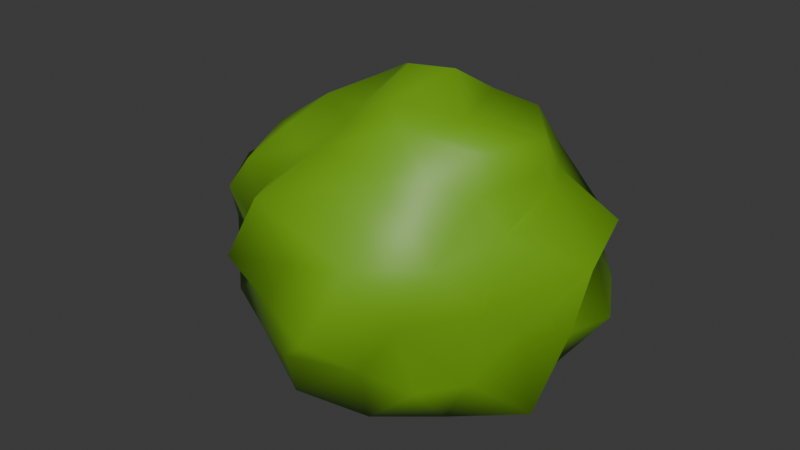# Source: bush.blend  (saved by Blender 4.5.90; exported with 4.5.12 LTS)
import bpy
from mathutils import Matrix  # noqa: F401  (used for matrix-valued properties, if any)

bpy.ops.wm.read_factory_settings(use_empty=True)
scene = bpy.context.scene
scene.name = 'Scene'

# ---- collections
col_collection = bpy.data.collections.new('Collection'); scene.collection.children.link(col_collection)

# ---- materials (node trees are filled in below, after node groups)
mat_material_003 = bpy.data.materials.new('Material.003')

# ---- material node trees
mat_material_003.use_nodes = True; mat_material_003.node_tree.nodes.clear()
_N = mat_material_003.node_tree.nodes; _L = mat_material_003.node_tree.links
n0 = _N.new('ShaderNodeBsdfPrincipled'); n0.name = 'Principled BSDF'; n0.location = (-200, 100)
n0.inputs[0].default_value = (0.1652, 0.3975, 0.008406, 1.0)
n1 = _N.new('ShaderNodeOutputMaterial'); n1.name = 'Material Output'; n1.location = (200, 100)
_L.new(n0.outputs[0], n1.inputs[0])
n1.is_active_output = True

# ---- world
world_world = bpy.data.worlds.new('World'); scene.world = world_world
world_world.use_nodes = True; world_world.node_tree.nodes.clear()
_N = world_world.node_tree.nodes; _L = world_world.node_tree.links
n0 = _N.new('ShaderNodeOutputWorld'); n0.name = 'World Output'; n0.location = (200, 100)
n1 = _N.new('ShaderNodeBackground'); n1.name = 'Background'; n1.location = (-200, 100)
n1.inputs[0].default_value = (0.05088, 0.05088, 0.05088, 1.0)
_L.new(n1.outputs[0], n0.inputs[0])
n0.is_active_output = True
world_world.color = (0.05088, 0.05088, 0.05088)
world_world.sun_shadow_jitter_overblur = 0.0

# ---- meshes
me_sphere = bpy.data.meshes.new('Sphere')
me_sphere.from_pydata([(-0.09246, 2.055, 1.555), (-0.1773, 2.111, 0.2139), (0.3179, 1.361, 2.963), (0.3196, 1.871, 2.37), (0.9069, 1.891, 1.825), (0.3831, 2.365, 0.8912), (0.3064, 1.56, -0.02884), (0.7055, 0.8419, 3.114), (0.9411, 1.018, 2.562), (1.374, 1.843, 1.412), (1.052, 2.149, 0.4091), (1.501, 1.189, 2.272), (1.841, 1.799, 1.122), (1.097, 1.5, -0.1048), (1.562, 1.014, 2.749), (1.858, 1.141, 1.575), (2.384, 1.107, 1.105), (1.936, 1.703, 0.3541), (0.6256, 0.8846, -0.451), (0.138, -0.3356, 3.9), (1.327, 0.755, 3.33), (2.161, 1.076, 2.065), (1.972, 0.91, 0.07836), (1.281, 0.8986, -0.2013), (0.8476, 0.4753, 3.517), (1.757, 0.6388, 2.658), (2.329, 0.7564, 1.61), (2.644, 0.6855, 0.7931), (1.927, 0.2226, 2.604), (2.655, 0.622, 2.213), (2.151, 0.1772, 0.09849), (1.122, -0.4493, 3.438), (1.375, 0.1033, 3.272), (2.819, -0.2025, 1.924), (2.556, -0.1158, 0.9258), (0.5056, 0.3019, -0.587), (1.888, 0.1084, 3.251), (2.073, -0.2405, 3.0), (2.136, -0.61, 1.018), (2.38, -0.6489, -0.09385), (1.336, -0.003356, -0.3684), (1.908, -0.7223, 2.265), (1.938, -1.343, 0.5286), (1.634, -0.8904, 3.3), (1.629, -0.8552, 2.693), (1.853, -1.993, 2.339), (2.117, -1.427, 1.581), (0.6755, -0.1009, 3.891), (1.19, -1.18, 2.915), (1.56, -1.918, 0.5291), (1.386, -1.117, -0.3391), (1.325, -2.01, 1.377), (0.7933, -1.275, 3.494), (0.7221, -1.625, 2.95), (0.9854, -2.485, 2.234), (0.8418, -2.078, 0.6019), (0.6069, -1.686, -0.3832), (0.7013, -0.8934, -0.7122), (-0.07611, -2.33, 1.88), (0.6434, -2.879, 1.295), (0.3634, -0.9452, 3.635), (-0.2952, -1.538, 3.05), (-0.616, -2.294, 2.573), (-0.02771, -2.486, 0.6919), (-0.1831, -2.189, -0.05405), (0.2894, -0.4803, -0.5845), (-0.5548, -2.269, 1.145), (-1.047, -1.919, 0.4464), (-0.3671, -0.9263, 3.169), (-0.8349, -1.275, 2.85), (-0.9851, -1.715, 2.452), (-1.283, -2.212, 1.525), (-0.3857, -0.6339, 3.311), (-1.312, -1.597, 1.673), (-1.624, -1.357, 1.135), (-1.432, -1.74, 0.8686), (-1.027, -1.378, -0.2214), (-0.4164, -1.154, -0.4331), (-1.262, -1.049, 2.972), (-1.607, -1.48, 2.535), (-2.046, -1.378, 0.3859), (-1.766, -0.6896, 2.786), (-2.22, -1.292, 1.891), (-2.495, -0.6737, 0.4444), (-1.083, -0.4759, 3.271), (-2.95, -0.2343, 1.843), (-2.656, -0.7902, 1.127), (-1.608, -0.6412, 0.1495), (-1.228, -0.4197, -0.1664), (-0.2441, -0.1948, -0.4519), (-1.726, 0.01535, 2.59), (-1.16, 0.2529, 3.212), (-2.117, 0.3698, 1.949), (-2.222, 0.1196, 0.8882), (-2.022, 0.111, 0.149), (-0.3983, 0.3332, -0.3697), (-0.6064, 0.04323, 3.512), (-2.024, 0.7854, 2.655), (-2.777, 0.9154, 1.307), (-1.252, 0.3753, -0.3195), (-1.764, 1.278, 2.649), (-2.599, 1.62, 1.841), (-1.863, 1.081, 0.5046), (-2.137, 0.7509, 0.01559), (-1.273, 0.9053, 3.158), (-2.156, 1.619, 1.022), (-1.11, 1.05, -0.05057), (-0.2376, 0.04484, 3.713), (-0.3696, 0.6654, 3.227), (-1.513, 1.854, 2.803), (-1.672, 1.978, 1.723), (-1.633, 1.743, 0.7902), (-0.9081, 1.888, -0.005898), (0.06392, 0.7579, 3.183), (-0.4578, 1.202, 3.064), (-0.5304, 1.575, 2.567), (-0.6632, 1.725, 1.743), (-0.7947, 2.36, 0.8492), (0.2406, 0.4116, 3.606), (-0.3091, 1.05, -0.1047)], [], [(5, 10, 1), (3, 4, 0), (89, 95, 35), (4, 9, 5), (118, 24, 113), (10, 13, 6), (2, 8, 3), (6, 13, 23), (8, 11, 4), (24, 20, 7), (12, 17, 10), (9, 11, 15), (118, 19, 47), (11, 14, 21), (15, 16, 12), (17, 22, 13), (16, 27, 17), (24, 32, 20), (14, 20, 25), (23, 40, 18), (15, 21, 26), (21, 25, 29), (26, 27, 16), (22, 27, 30), (32, 36, 20), (26, 29, 33), (24, 47, 31), (29, 28, 33), (30, 34, 39), (40, 39, 50), (35, 40, 65), (89, 35, 65), (33, 38, 34), (33, 41, 46), (33, 46, 38), (31, 43, 36), (50, 57, 40), (41, 44, 45), (47, 60, 31), (31, 60, 52), (31, 52, 43), (43, 52, 48), (43, 48, 44), (48, 52, 53), (51, 55, 49), (54, 59, 51), (56, 64, 77), (56, 77, 57), (59, 63, 55), (52, 60, 68), (55, 63, 64), (55, 64, 56), (58, 66, 59), (95, 18, 35), (77, 89, 65), (58, 62, 71), (60, 19, 72), (66, 67, 63), (68, 69, 61), (66, 75, 67), (62, 70, 73), (71, 75, 66), (72, 84, 68), (67, 75, 80), (74, 80, 75), (80, 87, 76), (76, 87, 88), (76, 88, 77), (73, 79, 82), (82, 86, 74), (107, 96, 72), (78, 81, 79), (81, 84, 90), (85, 93, 86), (86, 93, 83), (84, 96, 91), (83, 93, 94), (83, 94, 87), (85, 90, 92), (90, 91, 97), (85, 92, 98), (85, 98, 93), (94, 93, 103), (98, 102, 93), (92, 97, 101), (97, 104, 100), (99, 103, 106), (96, 107, 108), (96, 108, 91), (105, 111, 102), (102, 106, 103), (100, 104, 109), (106, 119, 99), (110, 111, 105), (102, 111, 112), (108, 114, 104), (109, 114, 115), (106, 112, 119), (107, 19, 118), (112, 117, 1), (114, 113, 2), (1, 6, 112), (115, 2, 3), (0, 5, 117), (2, 113, 7), (1, 10, 6), (119, 6, 18), (14, 7, 20), (0, 4, 5), (5, 9, 10), (113, 24, 7), (2, 7, 8), (4, 3, 8), (13, 10, 17), (6, 23, 18), (4, 11, 9), (9, 12, 10), (9, 15, 12), (118, 47, 24), (30, 23, 22), (8, 14, 11), (13, 22, 23), (15, 11, 21), (12, 16, 17), (22, 17, 27), (21, 14, 25), (35, 18, 40), (15, 26, 16), (26, 21, 29), (25, 20, 36), (34, 26, 33), (24, 31, 32), (30, 27, 34), (25, 36, 28), (29, 25, 28), (41, 28, 37), (40, 30, 39), (36, 37, 28), (39, 34, 38), (32, 31, 36), (42, 51, 49), (41, 37, 44), (40, 57, 65), (38, 46, 42), (39, 38, 42), (39, 42, 50), (37, 36, 43), (37, 43, 44), (46, 41, 45), (46, 45, 51), (56, 49, 55), (42, 49, 50), (45, 44, 48), (53, 45, 48), (50, 56, 57), (62, 54, 53), (45, 54, 51), (47, 19, 60), (51, 59, 55), (53, 52, 61), (53, 61, 62), (70, 61, 69), (65, 57, 77), (54, 58, 59), (52, 68, 61), (59, 66, 63), (77, 64, 76), (79, 69, 78), (58, 71, 66), (60, 72, 68), (64, 63, 67), (64, 67, 76), (71, 62, 73), (75, 73, 74), (73, 70, 79), (78, 68, 84), (19, 107, 72), (80, 86, 83), (67, 80, 76), (77, 88, 89), (73, 82, 74), (82, 79, 81), (90, 82, 81), (72, 96, 84), (80, 83, 87), (78, 84, 81), (89, 99, 95), (82, 85, 86), (94, 88, 87), (90, 84, 91), (110, 100, 109), (92, 90, 97), (98, 92, 101), (103, 93, 102), (97, 91, 104), (99, 94, 103), (101, 97, 100), (98, 101, 105), (98, 105, 102), (91, 108, 104), (101, 110, 105), (117, 110, 116), (109, 104, 114), (99, 119, 95), (102, 112, 106), (118, 108, 107), (116, 109, 115), (112, 111, 117), (108, 113, 114), (116, 0, 117), (117, 5, 1), (115, 114, 2), (119, 112, 6), (116, 115, 3), (0, 116, 3), (95, 119, 18), (14, 8, 7), (30, 40, 23), (34, 27, 26), (41, 33, 28), (42, 46, 51), (56, 50, 49), (53, 54, 45), (62, 58, 54), (70, 62, 61), (79, 70, 69), (75, 71, 73), (78, 69, 68), (80, 74, 86), (90, 85, 82), (89, 88, 99), (94, 99, 88), (110, 101, 100), (117, 111, 110), (118, 113, 108), (116, 110, 109)])
me_sphere.polygons.foreach_set('use_smooth', [True] * 236)
_uv = me_sphere.uv_layers.new(name='UVMap')
_uv.uv.foreach_set('vector', [0.4661, 0.9261, 0.466, 0.926, 0.4662, 0.9259, 0.4661, 0.9264, 0.466, 0.9263, 0.4662, 0.9263, 0.4661, 0.9254, 0.4664, 0.9255, 0.4659, 0.9255, 0.466, 0.9263, 0.466, 0.9262, 0.4661, 0.9261, 0.4661, 0.927, 0.4659, 0.9269, 0.4662, 0.9269, 0.466, 0.926, 0.466, 0.9258, 0.4661, 0.9258, 0.4661, 0.9266, 0.466, 0.9265, 0.4661, 0.9264, 0.4661, 0.9258, 0.466, 0.9258, 0.4659, 0.9257, 0.466, 0.9265, 0.4659, 0.9264, 0.466, 0.9263, 0.4659, 0.9269, 0.4659, 0.9267, 0.466, 0.9267, 0.4659, 0.9262, 0.4659, 0.926, 0.466, 0.926, 0.466, 0.9262, 0.4659, 0.9264, 0.4659, 0.9263, 0.4661, 0.927, 0.4659, 0.9271, 0.4657, 0.927, 0.4659, 0.9264, 0.4659, 0.9265, 0.4658, 0.9264, 0.4659, 0.9263, 0.4658, 0.9262, 0.4659, 0.9262, 0.4659, 0.926, 0.4658, 0.9259, 0.466, 0.9258, 0.4658, 0.9262, 0.4658, 0.9261, 0.4659, 0.926, 0.4659, 0.9269, 0.4657, 0.9268, 0.4659, 0.9267, 0.4659, 0.9265, 0.4659, 0.9267, 0.4658, 0.9265, 0.4659, 0.9257, 0.4657, 0.9257, 0.466, 0.9256, 0.4659, 0.9263, 0.4658, 0.9264, 0.4658, 0.9263, 0.4658, 0.9264, 0.4658, 0.9265, 0.4657, 0.9264, 0.4658, 0.9263, 0.4658, 0.9261, 0.4658, 0.9262, 0.4658, 0.9259, 0.4658, 0.9261, 0.4657, 0.9259, 0.4657, 0.9268, 0.4657, 0.9267, 0.4659, 0.9267, 0.4658, 0.9263, 0.4657, 0.9264, 0.4656, 0.9263, 0.4659, 0.9269, 0.4657, 0.927, 0.4656, 0.9269, 0.4657, 0.9264, 0.4657, 0.9265, 0.4656, 0.9263, 0.4657, 0.9259, 0.4657, 0.9261, 0.4656, 0.9259, 0.4657, 0.9257, 0.4656, 0.9259, 0.4655, 0.9258, 0.4659, 0.9255, 0.4657, 0.9257, 0.4654, 0.9255, 0.4656, 0.9254, 0.4659, 0.9255, 0.4654, 0.9255, 0.4656, 0.9263, 0.4656, 0.9261, 0.4657, 0.9261, 0.4656, 0.9263, 0.4656, 0.9264, 0.4655, 0.9262, 0.4656, 0.9263, 0.4655, 0.9262, 0.4656, 0.9261, 0.4656, 0.9269, 0.4655, 0.9266, 0.4657, 0.9267, 0.4655, 0.9258, 0.4654, 0.9256, 0.4657, 0.9257, 0.4656, 0.9264, 0.4655, 0.9265, 0.4654, 0.9263, 0.4657, 0.927, 0.4653, 0.9269, 0.4656, 0.9269, 0.4656, 0.9269, 0.4653, 0.9269, 0.4654, 0.9267, 0.4656, 0.9269, 0.4654, 0.9267, 0.4655, 0.9266, 0.4655, 0.9266, 0.4654, 0.9267, 0.4654, 0.9265, 0.4655, 0.9266, 0.4654, 0.9265, 0.4655, 0.9265, 0.4654, 0.9265, 0.4654, 0.9267, 0.4653, 0.9265, 0.4654, 0.9262, 0.4653, 0.926, 0.4654, 0.926, 0.4653, 0.9263, 0.4653, 0.9262, 0.4654, 0.9262, 0.4653, 0.9258, 0.4652, 0.9259, 0.4652, 0.9257, 0.4653, 0.9258, 0.4652, 0.9257, 0.4654, 0.9256, 0.4653, 0.9262, 0.4652, 0.926, 0.4653, 0.926, 0.4654, 0.9267, 0.4653, 0.9269, 0.4652, 0.9268, 0.4653, 0.926, 0.4652, 0.926, 0.4652, 0.9259, 0.4653, 0.926, 0.4652, 0.9259, 0.4653, 0.9258, 0.4652, 0.9263, 0.4652, 0.9262, 0.4653, 0.9262, 0.4664, 0.9255, 0.466, 0.9256, 0.4659, 0.9255, 0.4652, 0.9257, 0.4651, 0.9255, 0.4654, 0.9255, 0.4652, 0.9263, 0.4652, 0.9264, 0.4651, 0.9263, 0.4653, 0.9269, 0.4653, 0.9271, 0.4651, 0.9269, 0.4652, 0.9262, 0.4651, 0.926, 0.4652, 0.926, 0.4652, 0.9268, 0.4651, 0.9266, 0.4652, 0.9266, 0.4652, 0.9262, 0.4651, 0.9261, 0.4651, 0.926, 0.4652, 0.9264, 0.4651, 0.9265, 0.4651, 0.9263, 0.4651, 0.9263, 0.4651, 0.9261, 0.4652, 0.9262, 0.4651, 0.9269, 0.465, 0.9268, 0.4652, 0.9268, 0.4651, 0.926, 0.4651, 0.9261, 0.465, 0.926, 0.465, 0.9262, 0.465, 0.926, 0.4651, 0.9261, 0.465, 0.926, 0.465, 0.9258, 0.4651, 0.9258, 0.4651, 0.9258, 0.465, 0.9258, 0.4649, 0.9257, 0.4651, 0.9258, 0.4649, 0.9257, 0.4652, 0.9257, 0.4651, 0.9263, 0.465, 0.9265, 0.465, 0.9263, 0.465, 0.9263, 0.4649, 0.9262, 0.465, 0.9262, 0.4649, 0.927, 0.4649, 0.9269, 0.4651, 0.9269, 0.465, 0.9266, 0.4649, 0.9265, 0.465, 0.9265, 0.4649, 0.9265, 0.465, 0.9268, 0.4649, 0.9265, 0.4649, 0.9263, 0.4648, 0.9261, 0.4649, 0.9262, 0.4649, 0.9262, 0.4648, 0.9261, 0.4649, 0.926, 0.465, 0.9268, 0.4649, 0.9269, 0.4648, 0.9267, 0.4649, 0.926, 0.4648, 0.9261, 0.4648, 0.9259, 0.4649, 0.926, 0.4648, 0.9259, 0.465, 0.9258, 0.4649, 0.9263, 0.4649, 0.9265, 0.4648, 0.9264, 0.4666, 0.9265, 0.4665, 0.9267, 0.4665, 0.9265, 0.4666, 0.9263, 0.4665, 0.9264, 0.4665, 0.9262, 0.4666, 0.9263, 0.4665, 0.9262, 0.4665, 0.9261, 0.4665, 0.9259, 0.4665, 0.9261, 0.4665, 0.9259, 0.4665, 0.9262, 0.4664, 0.926, 0.4665, 0.9261, 0.4665, 0.9264, 0.4665, 0.9265, 0.4664, 0.9263, 0.4665, 0.9265, 0.4664, 0.9267, 0.4664, 0.9265, 0.4665, 0.9257, 0.4665, 0.9259, 0.4663, 0.9258, 0.4665, 0.9269, 0.4664, 0.927, 0.4663, 0.9269, 0.4665, 0.9269, 0.4663, 0.9269, 0.4665, 0.9267, 0.4664, 0.9262, 0.4663, 0.9261, 0.4664, 0.926, 0.4664, 0.926, 0.4663, 0.9258, 0.4665, 0.9259, 0.4664, 0.9265, 0.4664, 0.9267, 0.4663, 0.9265, 0.4663, 0.9258, 0.4662, 0.9257, 0.4665, 0.9257, 0.4663, 0.9263, 0.4663, 0.9261, 0.4664, 0.9262, 0.4664, 0.926, 0.4663, 0.9261, 0.4662, 0.9259, 0.4663, 0.9269, 0.4662, 0.9267, 0.4664, 0.9267, 0.4663, 0.9265, 0.4662, 0.9267, 0.4662, 0.9265, 0.4663, 0.9258, 0.4662, 0.9259, 0.4662, 0.9257, 0.4664, 0.927, 0.4663, 0.9271, 0.4661, 0.927, 0.4662, 0.9259, 0.4662, 0.9261, 0.4662, 0.9259, 0.4662, 0.9267, 0.4662, 0.9269, 0.4661, 0.9266, 0.4662, 0.9259, 0.4661, 0.9258, 0.4662, 0.9259, 0.4662, 0.9265, 0.4661, 0.9266, 0.4661, 0.9264, 0.4662, 0.9263, 0.4661, 0.9261, 0.4662, 0.9261, 0.4661, 0.9266, 0.4662, 0.9269, 0.466, 0.9267, 0.4662, 0.9259, 0.466, 0.926, 0.4661, 0.9258, 0.4662, 0.9257, 0.4661, 0.9258, 0.466, 0.9256, 0.4659, 0.9265, 0.466, 0.9267, 0.4659, 0.9267, 0.4662, 0.9263, 0.466, 0.9263, 0.4661, 0.9261, 0.4661, 0.9261, 0.466, 0.9262, 0.466, 0.926, 0.4662, 0.9269, 0.4659, 0.9269, 0.466, 0.9267, 0.4661, 0.9266, 0.466, 0.9267, 0.466, 0.9265, 0.466, 0.9263, 0.4661, 0.9264, 0.466, 0.9265, 0.466, 0.9258, 0.466, 0.926, 0.4659, 0.926, 0.4661, 0.9258, 0.4659, 0.9257, 0.466, 0.9256, 0.466, 0.9263, 0.4659, 0.9264, 0.466, 0.9262, 0.466, 0.9262, 0.4659, 0.9262, 0.466, 0.926, 0.466, 0.9262, 0.4659, 0.9263, 0.4659, 0.9262, 0.4661, 0.927, 0.4657, 0.927, 0.4659, 0.9269, 0.4657, 0.9259, 0.4659, 0.9257, 0.4658, 0.9259, 0.466, 0.9265, 0.4659, 0.9265, 0.4659, 0.9264, 0.466, 0.9258, 0.4658, 0.9259, 0.4659, 0.9257, 0.4659, 0.9263, 0.4659, 0.9264, 0.4658, 0.9264, 0.4659, 0.9262, 0.4658, 0.9262, 0.4659, 0.926, 0.4658, 0.9259, 0.4659, 0.926, 0.4658, 0.9261, 0.4658, 0.9264, 0.4659, 0.9265, 0.4658, 0.9265, 0.4659, 0.9255, 0.466, 0.9256, 0.4657, 0.9257, 0.4659, 0.9263, 0.4658, 0.9263, 0.4658, 0.9262, 0.4658, 0.9263, 0.4658, 0.9264, 0.4657, 0.9264, 0.4658, 0.9265, 0.4659, 0.9267, 0.4657, 0.9267, 0.4657, 0.9261, 0.4658, 0.9263, 0.4656, 0.9263, 0.4659, 0.9269, 0.4656, 0.9269, 0.4657, 0.9268, 0.4657, 0.9259, 0.4658, 0.9261, 0.4657, 0.9261, 0.4658, 0.9265, 0.4657, 0.9267, 0.4657, 0.9265, 0.4657, 0.9264, 0.4658, 0.9265, 0.4657, 0.9265, 0.4656, 0.9264, 0.4657, 0.9265, 0.4656, 0.9265, 0.4657, 0.9257, 0.4657, 0.9259, 0.4656, 0.9259, 0.4657, 0.9267, 0.4656, 0.9265, 0.4657, 0.9265, 0.4656, 0.9259, 0.4657, 0.9261, 0.4656, 0.9261, 0.4657, 0.9268, 0.4656, 0.9269, 0.4657, 0.9267, 0.4655, 0.926, 0.4654, 0.9262, 0.4654, 0.926, 0.4656, 0.9264, 0.4656, 0.9265, 0.4655, 0.9265, 0.4657, 0.9257, 0.4654, 0.9256, 0.4654, 0.9255, 0.4656, 0.9261, 0.4655, 0.9262, 0.4655, 0.926, 0.4656, 0.9259, 0.4656, 0.9261, 0.4655, 0.926, 0.4656, 0.9259, 0.4655, 0.926, 0.4655, 0.9258, 0.4656, 0.9265, 0.4657, 0.9267, 0.4655, 0.9266, 0.4656, 0.9265, 0.4655, 0.9266, 0.4655, 0.9265, 0.4655, 0.9262, 0.4656, 0.9264, 0.4654, 0.9263, 0.4655, 0.9262, 0.4654, 0.9263, 0.4654, 0.9262, 0.4653, 0.9258, 0.4654, 0.926, 0.4653, 0.926, 0.4655, 0.926, 0.4654, 0.926, 0.4655, 0.9258, 0.4654, 0.9263, 0.4655, 0.9265, 0.4654, 0.9265, 0.4653, 0.9265, 0.4654, 0.9263, 0.4654, 0.9265, 0.4655, 0.9258, 0.4653, 0.9258, 0.4654, 0.9256, 0.4652, 0.9264, 0.4653, 0.9263, 0.4653, 0.9265, 0.4654, 0.9263, 0.4653, 0.9263, 0.4654, 0.9262, 0.4657, 0.927, 0.4653, 0.9271, 0.4653, 0.9269, 0.4654, 0.9262, 0.4653, 0.9262, 0.4653, 0.926, 0.4653, 0.9265, 0.4654, 0.9267, 0.4652, 0.9266, 0.4653, 0.9265, 0.4652, 0.9266, 0.4652, 0.9264, 0.4651, 0.9265, 0.4652, 0.9266, 0.4651, 0.9266, 0.4654, 0.9255, 0.4654, 0.9256, 0.4652, 0.9257, 0.4653, 0.9263, 0.4652, 0.9263, 0.4653, 0.9262, 0.4654, 0.9267, 0.4652, 0.9268, 0.4652, 0.9266, 0.4653, 0.9262, 0.4652, 0.9262, 0.4652, 0.926, 0.4652, 0.9257, 0.4652, 0.9259, 0.4651, 0.9258, 0.465, 0.9265, 0.4651, 0.9266, 0.465, 0.9266, 0.4652, 0.9263, 0.4651, 0.9263, 0.4652, 0.9262, 0.4653, 0.9269, 0.4651, 0.9269, 0.4652, 0.9268, 0.4652, 0.9259, 0.4652, 0.926, 0.4651, 0.926, 0.4652, 0.9259, 0.4651, 0.926, 0.4651, 0.9258, 0.4651, 0.9263, 0.4652, 0.9264, 0.4651, 0.9263, 0.4651, 0.9261, 0.4651, 0.9263, 0.465, 0.9262, 0.4651, 0.9263, 0.4651, 0.9265, 0.465, 0.9265, 0.465, 0.9266, 0.4652, 0.9268, 0.465, 0.9268, 0.4653, 0.9271, 0.4649, 0.927, 0.4651, 0.9269, 0.465, 0.926, 0.4649, 0.9262, 0.4649, 0.926, 0.4651, 0.926, 0.465, 0.926, 0.4651, 0.9258, 0.4652, 0.9257, 0.4649, 0.9257, 0.4651, 0.9255, 0.4651, 0.9263, 0.465, 0.9263, 0.465, 0.9262, 0.465, 0.9263, 0.465, 0.9265, 0.4649, 0.9265, 0.4649, 0.9265, 0.465, 0.9263, 0.4649, 0.9265, 0.4651, 0.9269, 0.4649, 0.9269, 0.465, 0.9268, 0.465, 0.926, 0.4649, 0.926, 0.465, 0.9258, 0.465, 0.9266, 0.465, 0.9268, 0.4649, 0.9265, 0.4651, 0.9255, 0.4648, 0.9257, 0.4648, 0.9255, 0.465, 0.9263, 0.4649, 0.9263, 0.4649, 0.9262, 0.4648, 0.9259, 0.4649, 0.9257, 0.465, 0.9258, 0.4649, 0.9265, 0.465, 0.9268, 0.4648, 0.9267, 0.4663, 0.9263, 0.4664, 0.9265, 0.4663, 0.9265, 0.4665, 0.9264, 0.4666, 0.9265, 0.4665, 0.9265, 0.4665, 0.9262, 0.4665, 0.9264, 0.4664, 0.9263, 0.4665, 0.9259, 0.4665, 0.9261, 0.4664, 0.926, 0.4665, 0.9265, 0.4665, 0.9267, 0.4664, 0.9267, 0.4665, 0.9257, 0.4665, 0.9259, 0.4665, 0.9259, 0.4664, 0.9263, 0.4665, 0.9265, 0.4664, 0.9265, 0.4665, 0.9262, 0.4664, 0.9263, 0.4664, 0.9262, 0.4665, 0.9262, 0.4664, 0.9262, 0.4664, 0.926, 0.4665, 0.9267, 0.4663, 0.9269, 0.4664, 0.9267, 0.4664, 0.9263, 0.4663, 0.9263, 0.4664, 0.9262, 0.4662, 0.9261, 0.4663, 0.9263, 0.4662, 0.9263, 0.4663, 0.9265, 0.4664, 0.9267, 0.4662, 0.9267, 0.4665, 0.9257, 0.4662, 0.9257, 0.4664, 0.9255, 0.4664, 0.926, 0.4662, 0.9259, 0.4663, 0.9258, 0.4661, 0.927, 0.4663, 0.9269, 0.4664, 0.927, 0.4662, 0.9263, 0.4663, 0.9265, 0.4662, 0.9265, 0.4662, 0.9259, 0.4663, 0.9261, 0.4662, 0.9261, 0.4663, 0.9269, 0.4662, 0.9269, 0.4662, 0.9267, 0.4662, 0.9263, 0.4662, 0.9263, 0.4662, 0.9261, 0.4662, 0.9261, 0.4661, 0.9261, 0.4662, 0.9259, 0.4662, 0.9265, 0.4662, 0.9267, 0.4661, 0.9266, 0.4662, 0.9257, 0.4662, 0.9259, 0.4661, 0.9258, 0.4662, 0.9263, 0.4662, 0.9265, 0.4661, 0.9264, 0.4662, 0.9263, 0.4662, 0.9263, 0.4661, 0.9264, 0.4664, 0.9255, 0.4662, 0.9257, 0.466, 0.9256, 0.4659, 0.9265, 0.466, 0.9265, 0.466, 0.9267, 0.4657, 0.9259, 0.4657, 0.9257, 0.4659, 0.9257, 0.4657, 0.9261, 0.4658, 0.9261, 0.4658, 0.9263, 0.4656, 0.9264, 0.4656, 0.9263, 0.4657, 0.9265, 0.4655, 0.926, 0.4655, 0.9262, 0.4654, 0.9262, 0.4653, 0.9258, 0.4655, 0.9258, 0.4654, 0.926, 0.4653, 0.9265, 0.4653, 0.9263, 0.4654, 0.9263, 0.4652, 0.9264, 0.4652, 0.9263, 0.4653, 0.9263, 0.4651, 0.9265, 0.4652, 0.9264, 0.4652, 0.9266, 0.465, 0.9265, 0.4651, 0.9265, 0.4651, 0.9266, 0.4651, 0.9261, 0.4651, 0.9263, 0.4651, 0.9263, 0.465, 0.9266, 0.4651, 0.9266, 0.4652, 0.9268, 0.465, 0.926, 0.465, 0.9262, 0.4649, 0.9262, 0.4649, 0.9265, 0.4649, 0.9263, 0.465, 0.9263, 0.4651, 0.9255, 0.4649, 0.9257, 0.4648, 0.9257, 0.4648, 0.9259, 0.4648, 0.9257, 0.4649, 0.9257, 0.4663, 0.9263, 0.4664, 0.9263, 0.4664, 0.9265, 0.4662, 0.9261, 0.4663, 0.9261, 0.4663, 0.9263, 0.4661, 0.927, 0.4662, 0.9269, 0.4663, 0.9269, 0.4662, 0.9263, 0.4663, 0.9263, 0.4663, 0.9265])
me_sphere.materials.append(mat_material_003)
me_sphere.update()

# ---- objects
ob_sphere = bpy.data.objects.new('Sphere', me_sphere)

# ---- transforms, parenting, visibility, modifiers, constraints
ob_sphere.location = (0.0, 0.0, 0.0)

# ---- collection membership
col_collection.objects.link(ob_sphere)

# ---- scene / render settings (as saved in the file)
scene.frame_start = 1; scene.frame_end = 250; scene.frame_set(1)
scene.render.engine = 'BLENDER_EEVEE_NEXT'
bpy.context.view_layer.update()

# ---- added for rendering (the .blend has no active camera and no usable light): camera, sun
cam_auto = bpy.data.cameras.new('AutoCamera')
cam_auto.lens = 50.0
cam_auto.sensor_width = 36.0
cam_auto.clip_end = 1000.0
ob_auto_camera = bpy.data.objects.new('AutoCamera', cam_auto)
scene.collection.objects.link(ob_auto_camera)
ob_auto_camera.location = (8.31575, -10.3141, 8.29904)
ob_auto_camera.rotation_euler = (1.09748, -7.21219e-08, 0.694738)
scene.camera = ob_auto_camera
light_auto_sun = bpy.data.lights.new('AutoSun', 'SUN')
light_auto_sun.energy = 3.0
light_auto_sun.angle = 0.0523599
ob_auto_sun = bpy.data.objects.new('AutoSun', light_auto_sun)
scene.collection.objects.link(ob_auto_sun)
ob_auto_sun.rotation_euler = (0.872665, 0.174533, 0.523599)
bpy.context.view_layer.update()
